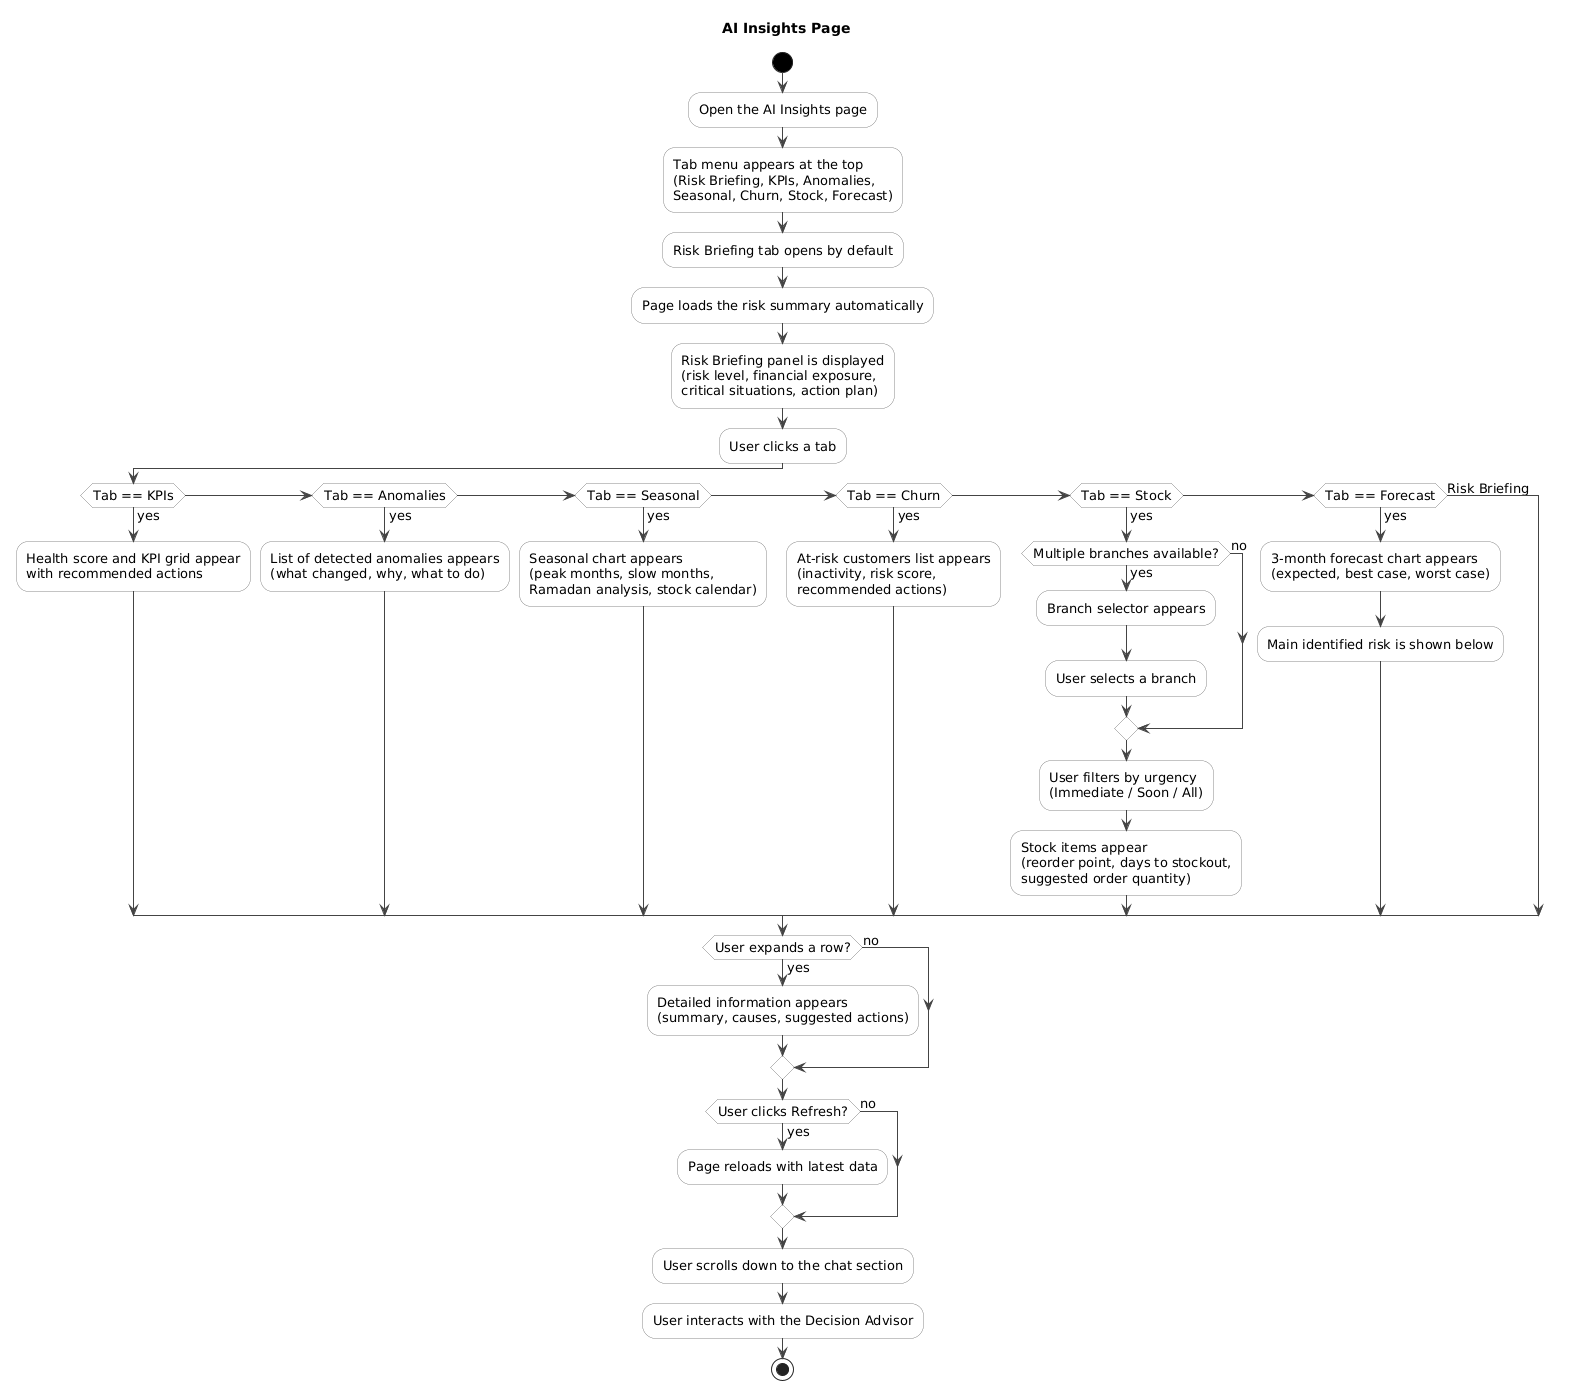

The diagram above was rendered by PlantUML. Its source (embedded in the PNG):
@startuml
title AI Insights Page

skinparam defaultFontName Arial
skinparam DefaultFontSize 13
skinparam ActivityBackgroundColor white
skinparam ActivityBorderColor #888888
skinparam ActivityBorderRadius 10
skinparam ActivityArrowColor #444444
skinparam ActivityStartColor black
skinparam ActivityEndColor black
skinparam ActivityDiamondBackgroundColor white
skinparam ActivityDiamondBorderColor #888888

start

:Open the AI Insights page;

:Tab menu appears at the top
(Risk Briefing, KPIs, Anomalies,
Seasonal, Churn, Stock, Forecast);

:Risk Briefing tab opens by default;

:Page loads the risk summary automatically;

:Risk Briefing panel is displayed
(risk level, financial exposure,
critical situations, action plan);

:User clicks a tab;

if (Tab == KPIs) then (yes)
  :Health score and KPI grid appear
  with recommended actions;

else if (Tab == Anomalies) then (yes)
  :List of detected anomalies appears
  (what changed, why, what to do);

else if (Tab == Seasonal) then (yes)
  :Seasonal chart appears
  (peak months, slow months,
  Ramadan analysis, stock calendar);

else if (Tab == Churn) then (yes)
  :At-risk customers list appears
  (inactivity, risk score,
  recommended actions);

else if (Tab == Stock) then (yes)
  if (Multiple branches available?) then (yes)
    :Branch selector appears;
    :User selects a branch;
  else (no)
  endif
  :User filters by urgency
  (Immediate / Soon / All);
  :Stock items appear
  (reorder point, days to stockout,
  suggested order quantity);

else if (Tab == Forecast) then (yes)
  :3-month forecast chart appears
  (expected, best case, worst case);
  :Main identified risk is shown below;

else (Risk Briefing)
endif

if (User expands a row?) then (yes)
  :Detailed information appears
  (summary, causes, suggested actions);
else (no)
endif

if (User clicks Refresh?) then (yes)
  :Page reloads with latest data;
else (no)
endif

:User scrolls down to the chat section;
:User interacts with the Decision Advisor;

stop
@enduml